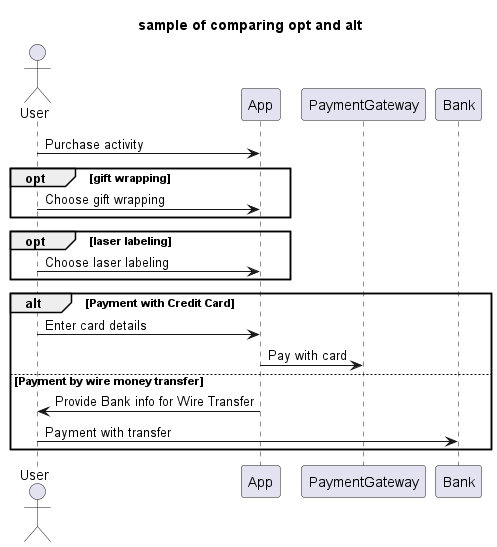

The diagram above was rendered by PlantUML. Its source (embedded in the PNG):
@startuml

title sample of comparing opt and alt

actor User

User -> App: Purchase activity

opt gift wrapping
    User -> App: Choose gift wrapping
end

opt laser labeling
    User -> App: Choose laser labeling
end

alt Payment with Credit Card
    User -> App: Enter card details
    App -> PaymentGateway: Pay with card
else Payment by wire money transfer
    User <- App: Provide Bank info for Wire Transfer
    User -> Bank: Payment with transfer
end

@enduml